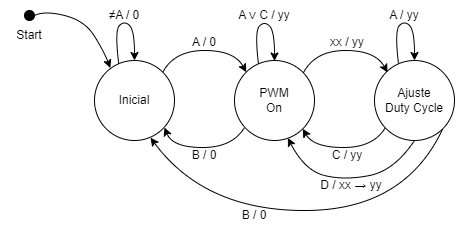

The diagram above was exported from draw.io. Its source (the exported page's mxGraphModel, read from the mxfile embedded in the PNG):
<mxGraphModel dx="861" dy="401" grid="1" gridSize="10" guides="1" tooltips="1" connect="1" arrows="1" fold="1" page="1" pageScale="1" pageWidth="827" pageHeight="1169" math="0" shadow="0">
  <root>
    <mxCell id="0" />
    <mxCell id="1" parent="0" />
    <mxCell id="J3aws2KbXJeJwsNZWoLx-1" value="Inicial" style="ellipse;whiteSpace=wrap;html=1;aspect=fixed;" vertex="1" parent="1">
      <mxGeometry x="160" y="180" width="80" height="80" as="geometry" />
    </mxCell>
    <mxCell id="J3aws2KbXJeJwsNZWoLx-2" value="" style="ellipse;whiteSpace=wrap;html=1;aspect=fixed;fillColor=#000000;" vertex="1" parent="1">
      <mxGeometry x="90" y="130" width="10" height="10" as="geometry" />
    </mxCell>
    <mxCell id="J3aws2KbXJeJwsNZWoLx-4" value="PWM&lt;br&gt;On" style="ellipse;whiteSpace=wrap;html=1;aspect=fixed;" vertex="1" parent="1">
      <mxGeometry x="300" y="180" width="80" height="80" as="geometry" />
    </mxCell>
    <mxCell id="J3aws2KbXJeJwsNZWoLx-5" value="Ajuste&lt;br&gt;Duty Cycle" style="ellipse;whiteSpace=wrap;html=1;aspect=fixed;" vertex="1" parent="1">
      <mxGeometry x="440" y="180" width="80" height="80" as="geometry" />
    </mxCell>
    <mxCell id="J3aws2KbXJeJwsNZWoLx-7" value="" style="curved=1;endArrow=classic;html=1;rounded=0;entryX=0;entryY=0;entryDx=0;entryDy=0;exitX=1;exitY=0;exitDx=0;exitDy=0;" edge="1" parent="1" source="J3aws2KbXJeJwsNZWoLx-1" target="J3aws2KbXJeJwsNZWoLx-4">
      <mxGeometry width="50" height="50" relative="1" as="geometry">
        <mxPoint x="230" y="170" as="sourcePoint" />
        <mxPoint x="280" y="120" as="targetPoint" />
        <Array as="points">
          <mxPoint x="240" y="170" />
          <mxPoint x="300" y="170" />
        </Array>
      </mxGeometry>
    </mxCell>
    <mxCell id="J3aws2KbXJeJwsNZWoLx-8" value="" style="curved=1;endArrow=classic;html=1;rounded=0;entryX=0;entryY=0;entryDx=0;entryDy=0;exitX=1;exitY=0;exitDx=0;exitDy=0;" edge="1" parent="1">
      <mxGeometry width="50" height="50" relative="1" as="geometry">
        <mxPoint x="369" y="192" as="sourcePoint" />
        <mxPoint x="453" y="192" as="targetPoint" />
        <Array as="points">
          <mxPoint x="381" y="170" />
          <mxPoint x="441" y="170" />
        </Array>
      </mxGeometry>
    </mxCell>
    <mxCell id="J3aws2KbXJeJwsNZWoLx-10" value="" style="curved=1;endArrow=classic;html=1;rounded=0;" edge="1" parent="1">
      <mxGeometry width="50" height="50" relative="1" as="geometry">
        <mxPoint x="310" y="247" as="sourcePoint" />
        <mxPoint x="230" y="247" as="targetPoint" />
        <Array as="points">
          <mxPoint x="298" y="267" />
          <mxPoint x="238" y="267" />
        </Array>
      </mxGeometry>
    </mxCell>
    <mxCell id="J3aws2KbXJeJwsNZWoLx-11" value="" style="curved=1;endArrow=classic;html=1;rounded=0;entryX=1;entryY=1;entryDx=0;entryDy=0;" edge="1" parent="1" target="J3aws2KbXJeJwsNZWoLx-4">
      <mxGeometry width="50" height="50" relative="1" as="geometry">
        <mxPoint x="451" y="247" as="sourcePoint" />
        <mxPoint x="371" y="247" as="targetPoint" />
        <Array as="points">
          <mxPoint x="439" y="267" />
          <mxPoint x="379" y="267" />
        </Array>
      </mxGeometry>
    </mxCell>
    <mxCell id="J3aws2KbXJeJwsNZWoLx-12" value="A / 0" style="text;html=1;align=center;verticalAlign=middle;whiteSpace=wrap;rounded=0;" vertex="1" parent="1">
      <mxGeometry x="240" y="147" width="60" height="30" as="geometry" />
    </mxCell>
    <mxCell id="J3aws2KbXJeJwsNZWoLx-13" value="B / 0" style="text;html=1;align=center;verticalAlign=middle;whiteSpace=wrap;rounded=0;" vertex="1" parent="1">
      <mxGeometry x="240" y="260" width="60" height="30" as="geometry" />
    </mxCell>
    <mxCell id="J3aws2KbXJeJwsNZWoLx-14" value="xx / yy" style="text;html=1;align=center;verticalAlign=middle;whiteSpace=wrap;rounded=0;" vertex="1" parent="1">
      <mxGeometry x="383" y="147" width="60" height="30" as="geometry" />
    </mxCell>
    <mxCell id="J3aws2KbXJeJwsNZWoLx-15" value="C / yy" style="text;html=1;align=center;verticalAlign=middle;whiteSpace=wrap;rounded=0;" vertex="1" parent="1">
      <mxGeometry x="383" y="260" width="60" height="30" as="geometry" />
    </mxCell>
    <mxCell id="J3aws2KbXJeJwsNZWoLx-16" value="" style="curved=1;endArrow=classic;html=1;rounded=0;entryX=0.5;entryY=0;entryDx=0;entryDy=0;exitX=0.304;exitY=0.042;exitDx=0;exitDy=0;exitPerimeter=0;" edge="1" parent="1" source="J3aws2KbXJeJwsNZWoLx-1" target="J3aws2KbXJeJwsNZWoLx-1">
      <mxGeometry width="50" height="50" relative="1" as="geometry">
        <mxPoint x="180" y="170" as="sourcePoint" />
        <mxPoint x="230" y="120" as="targetPoint" />
        <Array as="points">
          <mxPoint x="180" y="150" />
          <mxPoint x="190" y="140" />
          <mxPoint x="200" y="150" />
        </Array>
      </mxGeometry>
    </mxCell>
    <mxCell id="J3aws2KbXJeJwsNZWoLx-17" value="" style="curved=1;endArrow=classic;html=1;rounded=0;entryX=0.5;entryY=0;entryDx=0;entryDy=0;exitX=0.304;exitY=0.042;exitDx=0;exitDy=0;exitPerimeter=0;" edge="1" parent="1">
      <mxGeometry width="50" height="50" relative="1" as="geometry">
        <mxPoint x="324" y="183.5" as="sourcePoint" />
        <mxPoint x="340" y="180.5" as="targetPoint" />
        <Array as="points">
          <mxPoint x="320" y="150.5" />
          <mxPoint x="330" y="140.5" />
          <mxPoint x="340" y="150.5" />
        </Array>
      </mxGeometry>
    </mxCell>
    <mxCell id="J3aws2KbXJeJwsNZWoLx-18" value="" style="curved=1;endArrow=classic;html=1;rounded=0;entryX=0.5;entryY=0;entryDx=0;entryDy=0;exitX=0.304;exitY=0.042;exitDx=0;exitDy=0;exitPerimeter=0;" edge="1" parent="1">
      <mxGeometry width="50" height="50" relative="1" as="geometry">
        <mxPoint x="464" y="183" as="sourcePoint" />
        <mxPoint x="480" y="180" as="targetPoint" />
        <Array as="points">
          <mxPoint x="460" y="150" />
          <mxPoint x="470" y="140" />
          <mxPoint x="480" y="150" />
        </Array>
      </mxGeometry>
    </mxCell>
    <mxCell id="J3aws2KbXJeJwsNZWoLx-19" value="" style="curved=1;endArrow=classic;html=1;rounded=0;entryX=0.667;entryY=0.968;entryDx=0;entryDy=0;entryPerimeter=0;exitX=0.5;exitY=1;exitDx=0;exitDy=0;" edge="1" parent="1" source="J3aws2KbXJeJwsNZWoLx-5" target="J3aws2KbXJeJwsNZWoLx-4">
      <mxGeometry width="50" height="50" relative="1" as="geometry">
        <mxPoint x="290" y="330" as="sourcePoint" />
        <mxPoint x="250" y="280" as="targetPoint" />
        <Array as="points">
          <mxPoint x="460" y="290" />
          <mxPoint x="410" y="300" />
          <mxPoint x="370" y="290" />
        </Array>
      </mxGeometry>
    </mxCell>
    <mxCell id="J3aws2KbXJeJwsNZWoLx-21" value="D / xx&amp;nbsp;→ yy" style="text;html=1;align=center;verticalAlign=middle;whiteSpace=wrap;rounded=0;" vertex="1" parent="1">
      <mxGeometry x="384" y="290" width="66" height="30" as="geometry" />
    </mxCell>
    <mxCell id="J3aws2KbXJeJwsNZWoLx-22" value="" style="curved=1;endArrow=classic;html=1;rounded=0;entryX=0.7;entryY=0.965;entryDx=0;entryDy=0;entryPerimeter=0;exitX=1;exitY=1;exitDx=0;exitDy=0;" edge="1" parent="1" source="J3aws2KbXJeJwsNZWoLx-5" target="J3aws2KbXJeJwsNZWoLx-1">
      <mxGeometry width="50" height="50" relative="1" as="geometry">
        <mxPoint x="450" y="340" as="sourcePoint" />
        <mxPoint x="330" y="290" as="targetPoint" />
        <Array as="points">
          <mxPoint x="470" y="330" />
          <mxPoint x="270" y="330" />
        </Array>
      </mxGeometry>
    </mxCell>
    <mxCell id="J3aws2KbXJeJwsNZWoLx-23" value="B / 0" style="text;html=1;align=center;verticalAlign=middle;whiteSpace=wrap;rounded=0;" vertex="1" parent="1">
      <mxGeometry x="290" y="320" width="60" height="30" as="geometry" />
    </mxCell>
    <mxCell id="J3aws2KbXJeJwsNZWoLx-24" value="" style="curved=1;endArrow=classic;html=1;rounded=0;exitX=1;exitY=0.5;exitDx=0;exitDy=0;entryX=0.198;entryY=0.093;entryDx=0;entryDy=0;entryPerimeter=0;" edge="1" parent="1" source="J3aws2KbXJeJwsNZWoLx-2" target="J3aws2KbXJeJwsNZWoLx-1">
      <mxGeometry width="50" height="50" relative="1" as="geometry">
        <mxPoint x="180" y="230" as="sourcePoint" />
        <mxPoint x="170" y="180" as="targetPoint" />
        <Array as="points">
          <mxPoint x="110" y="130" />
          <mxPoint x="150" y="140" />
          <mxPoint x="169" y="170" />
        </Array>
      </mxGeometry>
    </mxCell>
    <mxCell id="J3aws2KbXJeJwsNZWoLx-25" value="Start" style="text;html=1;align=center;verticalAlign=middle;whiteSpace=wrap;rounded=0;" vertex="1" parent="1">
      <mxGeometry x="65" y="140" width="60" height="30" as="geometry" />
    </mxCell>
    <mxCell id="J3aws2KbXJeJwsNZWoLx-26" value="≠A / 0" style="text;html=1;align=center;verticalAlign=middle;whiteSpace=wrap;rounded=0;" vertex="1" parent="1">
      <mxGeometry x="160" y="120" width="60" height="30" as="geometry" />
    </mxCell>
    <mxCell id="J3aws2KbXJeJwsNZWoLx-27" value="A&amp;nbsp;∨ C / yy" style="text;html=1;align=center;verticalAlign=middle;whiteSpace=wrap;rounded=0;" vertex="1" parent="1">
      <mxGeometry x="300" y="120" width="60" height="30" as="geometry" />
    </mxCell>
    <mxCell id="J3aws2KbXJeJwsNZWoLx-28" value="A / yy" style="text;html=1;align=center;verticalAlign=middle;whiteSpace=wrap;rounded=0;" vertex="1" parent="1">
      <mxGeometry x="440" y="120" width="60" height="30" as="geometry" />
    </mxCell>
  </root>
</mxGraphModel>